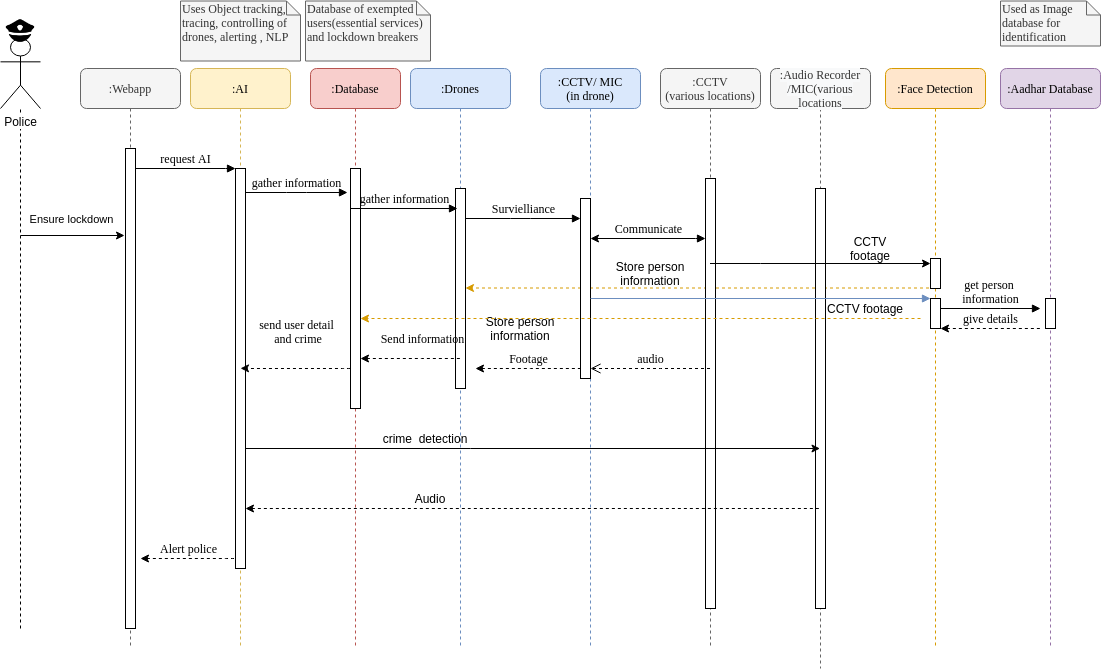

The diagram above was exported from draw.io. Its source (the exported page's mxGraphModel, read from the mxfile embedded in the PNG):
<mxGraphModel dx="3202" dy="1624" grid="1" gridSize="10" guides="1" tooltips="1" connect="1" arrows="1" fold="1" page="1" pageScale="1" pageWidth="1100" pageHeight="850" background="#ffffff" math="0" shadow="0">
  <root>
    <mxCell id="0" />
    <mxCell id="1" parent="0" />
    <mxCell id="7baba1c4bc27f4b0-2" value=":AI" style="shape=umlLifeline;perimeter=lifelinePerimeter;whiteSpace=wrap;html=1;container=1;collapsible=0;recursiveResize=0;outlineConnect=0;rounded=1;shadow=0;comic=0;labelBackgroundColor=none;strokeWidth=1;fontFamily=Verdana;fontSize=12;align=center;fillColor=#fff2cc;strokeColor=#d6b656;" parent="1" vertex="1">
      <mxGeometry x="210" y="80" width="100" height="580" as="geometry" />
    </mxCell>
    <mxCell id="7baba1c4bc27f4b0-10" value="" style="html=1;points=[];perimeter=orthogonalPerimeter;rounded=0;shadow=0;comic=0;labelBackgroundColor=none;strokeWidth=1;fontFamily=Verdana;fontSize=12;align=center;" parent="7baba1c4bc27f4b0-2" vertex="1">
      <mxGeometry x="45" y="100" width="10" height="400" as="geometry" />
    </mxCell>
    <mxCell id="7baba1c4bc27f4b0-3" value=":Drones" style="shape=umlLifeline;perimeter=lifelinePerimeter;whiteSpace=wrap;html=1;container=1;collapsible=0;recursiveResize=0;outlineConnect=0;rounded=1;shadow=0;comic=0;labelBackgroundColor=none;strokeWidth=1;fontFamily=Verdana;fontSize=12;align=center;fillColor=#dae8fc;strokeColor=#6c8ebf;size=40;" parent="1" vertex="1">
      <mxGeometry x="430" y="80" width="100" height="580" as="geometry" />
    </mxCell>
    <mxCell id="7baba1c4bc27f4b0-13" value="" style="html=1;points=[];perimeter=orthogonalPerimeter;rounded=0;shadow=0;comic=0;labelBackgroundColor=none;strokeWidth=1;fontFamily=Verdana;fontSize=12;align=center;" parent="7baba1c4bc27f4b0-3" vertex="1">
      <mxGeometry x="45" y="120" width="10" height="200" as="geometry" />
    </mxCell>
    <mxCell id="ujNoSIEzYeS4Hz-WGJuJ-26" value="Store person information" style="text;html=1;strokeColor=none;fillColor=none;align=center;verticalAlign=middle;whiteSpace=wrap;rounded=0;" parent="7baba1c4bc27f4b0-3" vertex="1">
      <mxGeometry x="70" y="250" width="80" height="20" as="geometry" />
    </mxCell>
    <mxCell id="ujNoSIEzYeS4Hz-WGJuJ-29" style="edgeStyle=orthogonalEdgeStyle;rounded=0;orthogonalLoop=1;jettySize=auto;html=1;dashed=1;startArrow=none;startFill=0;endArrow=classic;endFill=1;fillColor=#ffe6cc;strokeColor=#d79b00;" parent="7baba1c4bc27f4b0-3" source="7baba1c4bc27f4b0-7" edge="1">
      <mxGeometry relative="1" as="geometry">
        <mxPoint x="275.5" y="219.5" as="sourcePoint" />
        <mxPoint x="55" y="219.5" as="targetPoint" />
        <Array as="points">
          <mxPoint x="260" y="220" />
        </Array>
      </mxGeometry>
    </mxCell>
    <mxCell id="7baba1c4bc27f4b0-4" value=":CCTV/ MIC&lt;br&gt;(in drone)" style="shape=umlLifeline;perimeter=lifelinePerimeter;whiteSpace=wrap;html=1;container=1;collapsible=0;recursiveResize=0;outlineConnect=0;rounded=1;shadow=0;comic=0;labelBackgroundColor=none;strokeWidth=1;fontFamily=Verdana;fontSize=12;align=center;fillColor=#dae8fc;strokeColor=#6c8ebf;" parent="1" vertex="1">
      <mxGeometry x="560" y="80" width="100" height="580" as="geometry" />
    </mxCell>
    <mxCell id="7baba1c4bc27f4b0-5" value=":CCTV&lt;br&gt;(various locations)" style="shape=umlLifeline;perimeter=lifelinePerimeter;whiteSpace=wrap;html=1;container=1;collapsible=0;recursiveResize=0;outlineConnect=0;rounded=1;shadow=0;comic=0;labelBackgroundColor=none;strokeWidth=1;fontFamily=Verdana;fontSize=12;align=center;fillColor=#f5f5f5;strokeColor=#666666;fontColor=#333333;" parent="1" vertex="1">
      <mxGeometry x="680" y="80" width="100" height="580" as="geometry" />
    </mxCell>
    <mxCell id="7baba1c4bc27f4b0-6" value="&lt;span style=&quot;font-family: &amp;#34;verdana&amp;#34; ; font-size: 12px ; font-style: normal ; font-weight: 400 ; letter-spacing: normal ; text-align: center ; text-indent: 0px ; text-transform: none ; word-spacing: 0px ; background-color: rgb(248 , 249 , 250) ; float: none ; display: inline&quot;&gt;:Audio Recorder&lt;br&gt;/MIC(various locations&lt;br&gt;&lt;/span&gt;" style="shape=umlLifeline;perimeter=lifelinePerimeter;whiteSpace=wrap;html=1;container=1;collapsible=0;recursiveResize=0;outlineConnect=0;rounded=1;shadow=0;comic=0;labelBackgroundColor=none;strokeWidth=1;fontFamily=Verdana;fontSize=12;align=center;fillColor=#f5f5f5;strokeColor=#666666;fontColor=#333333;" parent="1" vertex="1">
      <mxGeometry x="790" y="80" width="100" height="600" as="geometry" />
    </mxCell>
    <mxCell id="7baba1c4bc27f4b0-28" value="" style="html=1;points=[];perimeter=orthogonalPerimeter;rounded=0;shadow=0;comic=0;labelBackgroundColor=none;strokeWidth=1;fontFamily=Verdana;fontSize=12;align=center;" parent="7baba1c4bc27f4b0-6" vertex="1">
      <mxGeometry x="45" y="120" width="10" height="420" as="geometry" />
    </mxCell>
    <mxCell id="ujNoSIEzYeS4Hz-WGJuJ-32" value="CCTV footage" style="text;html=1;strokeColor=none;fillColor=none;align=center;verticalAlign=middle;whiteSpace=wrap;rounded=0;" parent="7baba1c4bc27f4b0-6" vertex="1">
      <mxGeometry x="80" y="170" width="40" height="20" as="geometry" />
    </mxCell>
    <mxCell id="7baba1c4bc27f4b0-7" value=":Face Detection" style="shape=umlLifeline;perimeter=lifelinePerimeter;whiteSpace=wrap;html=1;container=1;collapsible=0;recursiveResize=0;outlineConnect=0;rounded=1;shadow=0;comic=0;labelBackgroundColor=none;strokeWidth=1;fontFamily=Verdana;fontSize=12;align=center;fillColor=#ffe6cc;strokeColor=#d79b00;" parent="1" vertex="1">
      <mxGeometry x="905" y="80" width="100" height="580" as="geometry" />
    </mxCell>
    <mxCell id="7baba1c4bc27f4b0-25" value="" style="html=1;points=[];perimeter=orthogonalPerimeter;rounded=0;shadow=0;comic=0;labelBackgroundColor=none;strokeColor=#000000;strokeWidth=1;fillColor=#FFFFFF;fontFamily=Verdana;fontSize=12;fontColor=#000000;align=center;" parent="7baba1c4bc27f4b0-7" vertex="1">
      <mxGeometry x="45" y="230" width="10" height="30" as="geometry" />
    </mxCell>
    <mxCell id="7baba1c4bc27f4b0-8" value=":Webapp" style="shape=umlLifeline;perimeter=lifelinePerimeter;whiteSpace=wrap;html=1;container=1;collapsible=0;recursiveResize=0;outlineConnect=0;rounded=1;shadow=0;comic=0;labelBackgroundColor=none;strokeWidth=1;fontFamily=Verdana;fontSize=12;align=center;fillColor=#f5f5f5;strokeColor=#666666;fontColor=#333333;" parent="1" vertex="1">
      <mxGeometry x="100" y="80" width="100" height="580" as="geometry" />
    </mxCell>
    <mxCell id="7baba1c4bc27f4b0-9" value="" style="html=1;points=[];perimeter=orthogonalPerimeter;rounded=0;shadow=0;comic=0;labelBackgroundColor=none;strokeWidth=1;fontFamily=Verdana;fontSize=12;align=center;" parent="7baba1c4bc27f4b0-8" vertex="1">
      <mxGeometry x="45" y="80" width="10" height="480" as="geometry" />
    </mxCell>
    <mxCell id="7baba1c4bc27f4b0-16" value="" style="html=1;points=[];perimeter=orthogonalPerimeter;rounded=0;shadow=0;comic=0;labelBackgroundColor=none;strokeWidth=1;fontFamily=Verdana;fontSize=12;align=center;" parent="1" vertex="1">
      <mxGeometry x="600" y="210" width="10" height="180" as="geometry" />
    </mxCell>
    <mxCell id="7baba1c4bc27f4b0-17" value="Survielliance" style="html=1;verticalAlign=bottom;endArrow=block;labelBackgroundColor=none;fontFamily=Verdana;fontSize=12;edgeStyle=elbowEdgeStyle;elbow=vertical;" parent="1" source="7baba1c4bc27f4b0-13" target="7baba1c4bc27f4b0-16" edge="1">
      <mxGeometry relative="1" as="geometry">
        <mxPoint x="510" y="220" as="sourcePoint" />
        <Array as="points">
          <mxPoint x="540" y="230" />
          <mxPoint x="460" y="220" />
        </Array>
      </mxGeometry>
    </mxCell>
    <mxCell id="7baba1c4bc27f4b0-19" value="" style="html=1;points=[];perimeter=orthogonalPerimeter;rounded=0;shadow=0;comic=0;labelBackgroundColor=none;strokeWidth=1;fontFamily=Verdana;fontSize=12;align=center;" parent="1" vertex="1">
      <mxGeometry x="725" y="190" width="10" height="430" as="geometry" />
    </mxCell>
    <mxCell id="7baba1c4bc27f4b0-20" value="Communicate" style="html=1;verticalAlign=bottom;endArrow=block;entryX=0;entryY=0;labelBackgroundColor=none;fontFamily=Verdana;fontSize=12;edgeStyle=elbowEdgeStyle;elbow=vertical;startArrow=classic;startFill=1;" parent="1" edge="1">
      <mxGeometry relative="1" as="geometry">
        <mxPoint x="610" y="250" as="sourcePoint" />
        <mxPoint x="725" y="250.0000000000008" as="targetPoint" />
      </mxGeometry>
    </mxCell>
    <mxCell id="7baba1c4bc27f4b0-21" value="audio" style="html=1;verticalAlign=bottom;endArrow=open;dashed=1;endSize=8;labelBackgroundColor=none;fontFamily=Verdana;fontSize=12;edgeStyle=elbowEdgeStyle;elbow=vertical;" parent="1" edge="1">
      <mxGeometry relative="1" as="geometry">
        <mxPoint x="610" y="380" as="targetPoint" />
        <Array as="points">
          <mxPoint x="670" y="380" />
          <mxPoint x="700" y="380" />
        </Array>
        <mxPoint x="729.5" y="380" as="sourcePoint" />
      </mxGeometry>
    </mxCell>
    <mxCell id="7baba1c4bc27f4b0-26" value="" style="html=1;verticalAlign=bottom;endArrow=block;entryX=0;entryY=0;labelBackgroundColor=none;fontFamily=Verdana;fontSize=12;fillColor=#dae8fc;strokeColor=#6c8ebf;" parent="1" edge="1">
      <mxGeometry x="-0.1765" y="-15" relative="1" as="geometry">
        <mxPoint x="610" y="310" as="sourcePoint" />
        <mxPoint x="950" y="310" as="targetPoint" />
        <mxPoint as="offset" />
      </mxGeometry>
    </mxCell>
    <mxCell id="7baba1c4bc27f4b0-11" value="request AI" style="html=1;verticalAlign=bottom;endArrow=block;entryX=0;entryY=0;labelBackgroundColor=none;fontFamily=Verdana;fontSize=12;edgeStyle=elbowEdgeStyle;elbow=vertical;" parent="1" source="7baba1c4bc27f4b0-9" target="7baba1c4bc27f4b0-10" edge="1">
      <mxGeometry relative="1" as="geometry">
        <mxPoint x="220" y="190" as="sourcePoint" />
      </mxGeometry>
    </mxCell>
    <mxCell id="7baba1c4bc27f4b0-14" value="gather information" style="html=1;verticalAlign=bottom;endArrow=block;entryX=-0.3;entryY=0.1;labelBackgroundColor=none;fontFamily=Verdana;fontSize=12;edgeStyle=elbowEdgeStyle;elbow=vertical;entryDx=0;entryDy=0;entryPerimeter=0;" parent="1" source="7baba1c4bc27f4b0-10" target="ujNoSIEzYeS4Hz-WGJuJ-9" edge="1">
      <mxGeometry relative="1" as="geometry">
        <mxPoint x="370" y="200" as="sourcePoint" />
      </mxGeometry>
    </mxCell>
    <mxCell id="7baba1c4bc27f4b0-46" value="Used as Image database for identification" style="shape=note;whiteSpace=wrap;html=1;size=14;verticalAlign=top;align=left;spacingTop=-6;rounded=0;shadow=0;comic=0;labelBackgroundColor=none;strokeWidth=1;fontFamily=Verdana;fontSize=12;fillColor=#f5f5f5;strokeColor=#666666;fontColor=#333333;" parent="1" vertex="1">
      <mxGeometry x="1020" y="12.5" width="100" height="45" as="geometry" />
    </mxCell>
    <mxCell id="ujNoSIEzYeS4Hz-WGJuJ-1" value="" style="endArrow=none;dashed=1;html=1;" parent="1" edge="1">
      <mxGeometry width="50" height="50" relative="1" as="geometry">
        <mxPoint x="40" y="640" as="sourcePoint" />
        <mxPoint x="40" y="120" as="targetPoint" />
      </mxGeometry>
    </mxCell>
    <mxCell id="ujNoSIEzYeS4Hz-WGJuJ-2" value="Police" style="shape=umlActor;verticalLabelPosition=bottom;labelBackgroundColor=#ffffff;verticalAlign=top;html=1;outlineConnect=0;" parent="1" vertex="1">
      <mxGeometry x="20" y="50" width="40" height="70" as="geometry" />
    </mxCell>
    <mxCell id="ujNoSIEzYeS4Hz-WGJuJ-4" value="" style="endArrow=classic;html=1;" parent="1" edge="1">
      <mxGeometry width="50" height="50" relative="1" as="geometry">
        <mxPoint x="40" y="247" as="sourcePoint" />
        <mxPoint x="144" y="247" as="targetPoint" />
      </mxGeometry>
    </mxCell>
    <mxCell id="ujNoSIEzYeS4Hz-WGJuJ-5" value="Ensure lockdown" style="edgeLabel;html=1;align=center;verticalAlign=middle;resizable=0;points=[];" parent="ujNoSIEzYeS4Hz-WGJuJ-4" vertex="1" connectable="0">
      <mxGeometry x="-0.2692" relative="1" as="geometry">
        <mxPoint x="12" y="-17" as="offset" />
      </mxGeometry>
    </mxCell>
    <mxCell id="ujNoSIEzYeS4Hz-WGJuJ-7" value="Alert police" style="html=1;verticalAlign=bottom;endArrow=none;entryX=0;entryY=0;labelBackgroundColor=none;fontFamily=Verdana;fontSize=12;edgeStyle=elbowEdgeStyle;elbow=vertical;endFill=0;startArrow=classic;startFill=1;dashed=1;" parent="1" edge="1">
      <mxGeometry relative="1" as="geometry">
        <mxPoint x="160" y="570" as="sourcePoint" />
        <mxPoint x="255" y="570.0000000000008" as="targetPoint" />
      </mxGeometry>
    </mxCell>
    <mxCell id="ujNoSIEzYeS4Hz-WGJuJ-8" value=":Database" style="shape=umlLifeline;perimeter=lifelinePerimeter;whiteSpace=wrap;html=1;container=1;collapsible=0;recursiveResize=0;outlineConnect=0;rounded=1;shadow=0;comic=0;labelBackgroundColor=none;strokeWidth=1;fontFamily=Verdana;fontSize=12;align=center;fillColor=#f8cecc;strokeColor=#b85450;" parent="1" vertex="1">
      <mxGeometry x="330" y="80" width="90" height="580" as="geometry" />
    </mxCell>
    <mxCell id="ujNoSIEzYeS4Hz-WGJuJ-9" value="" style="html=1;points=[];perimeter=orthogonalPerimeter;rounded=0;shadow=0;comic=0;labelBackgroundColor=none;strokeWidth=1;fontFamily=Verdana;fontSize=12;align=center;" parent="ujNoSIEzYeS4Hz-WGJuJ-8" vertex="1">
      <mxGeometry x="40" y="100" width="10" height="240" as="geometry" />
    </mxCell>
    <mxCell id="ujNoSIEzYeS4Hz-WGJuJ-11" value="gather information" style="html=1;verticalAlign=bottom;endArrow=block;entryX=-0.3;entryY=0.1;labelBackgroundColor=none;fontFamily=Verdana;fontSize=12;edgeStyle=elbowEdgeStyle;elbow=vertical;entryDx=0;entryDy=0;entryPerimeter=0;" parent="1" edge="1">
      <mxGeometry relative="1" as="geometry">
        <mxPoint x="370" y="220" as="sourcePoint" />
        <mxPoint x="477" y="220" as="targetPoint" />
      </mxGeometry>
    </mxCell>
    <mxCell id="ujNoSIEzYeS4Hz-WGJuJ-12" value="Send information" style="html=1;verticalAlign=bottom;endArrow=none;entryX=-0.3;entryY=0.1;labelBackgroundColor=none;fontFamily=Verdana;fontSize=12;edgeStyle=elbowEdgeStyle;elbow=vertical;entryDx=0;entryDy=0;entryPerimeter=0;endFill=0;startArrow=classic;startFill=1;dashed=1;" parent="1" edge="1">
      <mxGeometry x="0.215" y="10" relative="1" as="geometry">
        <mxPoint x="380" y="370" as="sourcePoint" />
        <mxPoint x="482" y="370" as="targetPoint" />
        <mxPoint as="offset" />
      </mxGeometry>
    </mxCell>
    <mxCell id="ujNoSIEzYeS4Hz-WGJuJ-13" value=":Aadhar Database" style="shape=umlLifeline;perimeter=lifelinePerimeter;whiteSpace=wrap;html=1;container=1;collapsible=0;recursiveResize=0;outlineConnect=0;rounded=1;shadow=0;comic=0;labelBackgroundColor=none;strokeWidth=1;fontFamily=Verdana;fontSize=12;align=center;fillColor=#e1d5e7;strokeColor=#9673a6;" parent="1" vertex="1">
      <mxGeometry x="1020" y="80" width="100" height="580" as="geometry" />
    </mxCell>
    <mxCell id="ujNoSIEzYeS4Hz-WGJuJ-17" value="" style="html=1;points=[];perimeter=orthogonalPerimeter;rounded=0;shadow=0;comic=0;labelBackgroundColor=none;strokeColor=#000000;strokeWidth=1;fillColor=#FFFFFF;fontFamily=Verdana;fontSize=12;fontColor=#000000;align=center;" parent="ujNoSIEzYeS4Hz-WGJuJ-13" vertex="1">
      <mxGeometry x="45" y="230" width="10" height="30" as="geometry" />
    </mxCell>
    <mxCell id="ujNoSIEzYeS4Hz-WGJuJ-14" value="Uses Object tracking, tracing, controlling of drones, alerting , NLP" style="shape=note;whiteSpace=wrap;html=1;size=14;verticalAlign=top;align=left;spacingTop=-6;rounded=0;shadow=0;comic=0;labelBackgroundColor=none;strokeWidth=1;fontFamily=Verdana;fontSize=12;fillColor=#f5f5f5;strokeColor=#666666;fontColor=#333333;" parent="1" vertex="1">
      <mxGeometry x="200" y="12.5" width="120" height="60" as="geometry" />
    </mxCell>
    <mxCell id="ujNoSIEzYeS4Hz-WGJuJ-15" value="Database of exempted users(essential services) and lockdown breakers" style="shape=note;whiteSpace=wrap;html=1;size=14;verticalAlign=top;align=left;spacingTop=-6;rounded=0;shadow=0;comic=0;labelBackgroundColor=none;strokeWidth=1;fontFamily=Verdana;fontSize=12;fillColor=#f5f5f5;strokeColor=#666666;fontColor=#333333;" parent="1" vertex="1">
      <mxGeometry x="325" y="12.5" width="125" height="60" as="geometry" />
    </mxCell>
    <mxCell id="ujNoSIEzYeS4Hz-WGJuJ-16" value="Footage" style="html=1;verticalAlign=bottom;endArrow=none;labelBackgroundColor=none;fontFamily=Verdana;fontSize=12;edgeStyle=elbowEdgeStyle;elbow=vertical;endFill=0;startArrow=classic;startFill=1;dashed=1;" parent="1" edge="1">
      <mxGeometry relative="1" as="geometry">
        <mxPoint x="495" y="380" as="sourcePoint" />
        <Array as="points">
          <mxPoint x="540" y="380" />
          <mxPoint x="460" y="370" />
        </Array>
        <mxPoint x="600" y="380" as="targetPoint" />
      </mxGeometry>
    </mxCell>
    <mxCell id="ujNoSIEzYeS4Hz-WGJuJ-19" value="get person &lt;br&gt;information" style="html=1;verticalAlign=bottom;endArrow=block;labelBackgroundColor=none;fontFamily=Verdana;fontSize=12;edgeStyle=elbowEdgeStyle;elbow=vertical;" parent="1" edge="1">
      <mxGeometry relative="1" as="geometry">
        <mxPoint x="960" y="320" as="sourcePoint" />
        <mxPoint x="1060" y="320" as="targetPoint" />
      </mxGeometry>
    </mxCell>
    <mxCell id="ujNoSIEzYeS4Hz-WGJuJ-23" value="give details" style="html=1;verticalAlign=bottom;endArrow=none;labelBackgroundColor=none;fontFamily=Verdana;fontSize=12;edgeStyle=elbowEdgeStyle;elbow=vertical;endFill=0;startArrow=classic;startFill=1;dashed=1;" parent="1" edge="1">
      <mxGeometry relative="1" as="geometry">
        <mxPoint x="960" y="340" as="sourcePoint" />
        <mxPoint x="1060" y="340" as="targetPoint" />
      </mxGeometry>
    </mxCell>
    <mxCell id="ujNoSIEzYeS4Hz-WGJuJ-24" style="edgeStyle=orthogonalEdgeStyle;rounded=0;orthogonalLoop=1;jettySize=auto;html=1;dashed=1;startArrow=none;startFill=0;endArrow=classic;endFill=1;fillColor=#ffe6cc;strokeColor=#d79b00;" parent="1" edge="1">
      <mxGeometry relative="1" as="geometry">
        <mxPoint x="940" y="330" as="sourcePoint" />
        <mxPoint x="380" y="330" as="targetPoint" />
        <Array as="points">
          <mxPoint x="400" y="330" />
          <mxPoint x="400" y="330" />
        </Array>
      </mxGeometry>
    </mxCell>
    <mxCell id="ujNoSIEzYeS4Hz-WGJuJ-28" value="" style="html=1;points=[];perimeter=orthogonalPerimeter;rounded=0;shadow=0;comic=0;labelBackgroundColor=none;strokeColor=#000000;strokeWidth=1;fillColor=#FFFFFF;fontFamily=Verdana;fontSize=12;fontColor=#000000;align=center;" parent="1" vertex="1">
      <mxGeometry x="950" y="270" width="10" height="30" as="geometry" />
    </mxCell>
    <mxCell id="ujNoSIEzYeS4Hz-WGJuJ-30" style="edgeStyle=orthogonalEdgeStyle;rounded=0;orthogonalLoop=1;jettySize=auto;html=1;startArrow=classic;startFill=1;endArrow=none;endFill=0;" parent="1" edge="1">
      <mxGeometry relative="1" as="geometry">
        <mxPoint x="950" y="275" as="sourcePoint" />
        <mxPoint x="729.5" y="275" as="targetPoint" />
        <Array as="points">
          <mxPoint x="780" y="275" />
          <mxPoint x="780" y="275" />
        </Array>
      </mxGeometry>
    </mxCell>
    <mxCell id="ujNoSIEzYeS4Hz-WGJuJ-33" value="Store person information" style="text;html=1;strokeColor=none;fillColor=none;align=center;verticalAlign=middle;whiteSpace=wrap;rounded=0;" parent="1" vertex="1">
      <mxGeometry x="630" y="275" width="80" height="20" as="geometry" />
    </mxCell>
    <mxCell id="ujNoSIEzYeS4Hz-WGJuJ-35" value="" style="shape=image;html=1;verticalAlign=top;verticalLabelPosition=bottom;labelBackgroundColor=#ffffff;imageAspect=0;aspect=fixed;image=https://cdn0.iconfinder.com/data/icons/users-android-l-lollipop-icon-pack/24/police-128.png" parent="1" vertex="1">
      <mxGeometry x="23" y="25.5" width="34" height="34" as="geometry" />
    </mxCell>
    <mxCell id="ujNoSIEzYeS4Hz-WGJuJ-36" style="edgeStyle=orthogonalEdgeStyle;rounded=0;orthogonalLoop=1;jettySize=auto;html=1;startArrow=classic;startFill=1;endArrow=none;endFill=0;dashed=1;" parent="1" edge="1">
      <mxGeometry relative="1" as="geometry">
        <mxPoint x="265" y="520" as="sourcePoint" />
        <mxPoint x="839.5" y="520" as="targetPoint" />
        <Array as="points">
          <mxPoint x="490" y="520" />
          <mxPoint x="490" y="520" />
        </Array>
      </mxGeometry>
    </mxCell>
    <mxCell id="ujNoSIEzYeS4Hz-WGJuJ-37" style="edgeStyle=orthogonalEdgeStyle;rounded=0;orthogonalLoop=1;jettySize=auto;html=1;startArrow=none;startFill=0;endArrow=classic;endFill=1;" parent="1" edge="1">
      <mxGeometry relative="1" as="geometry">
        <mxPoint x="265" y="460" as="sourcePoint" />
        <mxPoint x="839.5" y="460" as="targetPoint" />
        <Array as="points">
          <mxPoint x="490" y="460" />
          <mxPoint x="490" y="460" />
        </Array>
      </mxGeometry>
    </mxCell>
    <mxCell id="ujNoSIEzYeS4Hz-WGJuJ-38" value="crime&amp;nbsp; detection" style="text;html=1;strokeColor=none;fillColor=none;align=center;verticalAlign=middle;whiteSpace=wrap;rounded=0;" parent="1" vertex="1">
      <mxGeometry x="390" y="440" width="110" height="20" as="geometry" />
    </mxCell>
    <mxCell id="ujNoSIEzYeS4Hz-WGJuJ-39" value="Audio" style="text;html=1;strokeColor=none;fillColor=none;align=center;verticalAlign=middle;whiteSpace=wrap;rounded=0;" parent="1" vertex="1">
      <mxGeometry x="430" y="500" width="40" height="20" as="geometry" />
    </mxCell>
    <mxCell id="ujNoSIEzYeS4Hz-WGJuJ-40" value="send user detail&lt;br&gt;&amp;nbsp;and crime" style="html=1;verticalAlign=bottom;endArrow=none;entryX=-0.3;entryY=0.1;labelBackgroundColor=none;fontFamily=Verdana;fontSize=12;edgeStyle=elbowEdgeStyle;elbow=vertical;entryDx=0;entryDy=0;entryPerimeter=0;endFill=0;startArrow=classic;startFill=1;dashed=1;" parent="1" edge="1">
      <mxGeometry y="20" relative="1" as="geometry">
        <mxPoint x="260" y="379.83" as="sourcePoint" />
        <mxPoint x="372" y="379.83" as="targetPoint" />
        <mxPoint as="offset" />
      </mxGeometry>
    </mxCell>
    <mxCell id="ujNoSIEzYeS4Hz-WGJuJ-42" value="CCTV footage" style="text;html=1;strokeColor=none;fillColor=none;align=center;verticalAlign=middle;whiteSpace=wrap;rounded=0;" parent="1" vertex="1">
      <mxGeometry x="840" y="310" width="90" height="20" as="geometry" />
    </mxCell>
  </root>
</mxGraphModel>